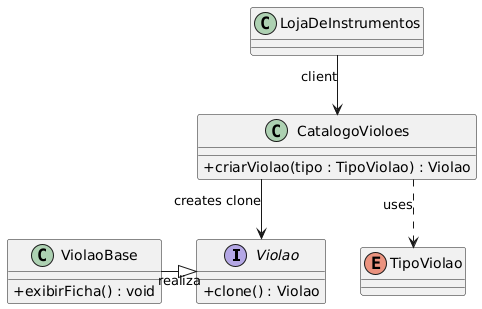

The diagram above was rendered by PlantUML. Its source (embedded in the PNG):
@startuml
' ===== Configuração visual opcional =====
skinparam classAttributeIconSize 0
skinparam backgroundColor #FFFFFF
skinparam shadowing false
skinparam linetype ortho

' ===== Interfaces e classes =====
interface Violao {
    +clone() : Violao
}

class ViolaoBase {
    +exibirFicha() : void
}

class CatalogoVioloes {
    +criarViolao(tipo : TipoViolao) : Violao
}

class LojaDeInstrumentos

enum TipoViolao

' ===== Relações =====
ViolaoBase -|> Violao                    : realiza
CatalogoVioloes --> Violao               : «creates clone»
LojaDeInstrumentos --> CatalogoVioloes   : «client»
CatalogoVioloes ..> TipoViolao           : «uses»
@enduml